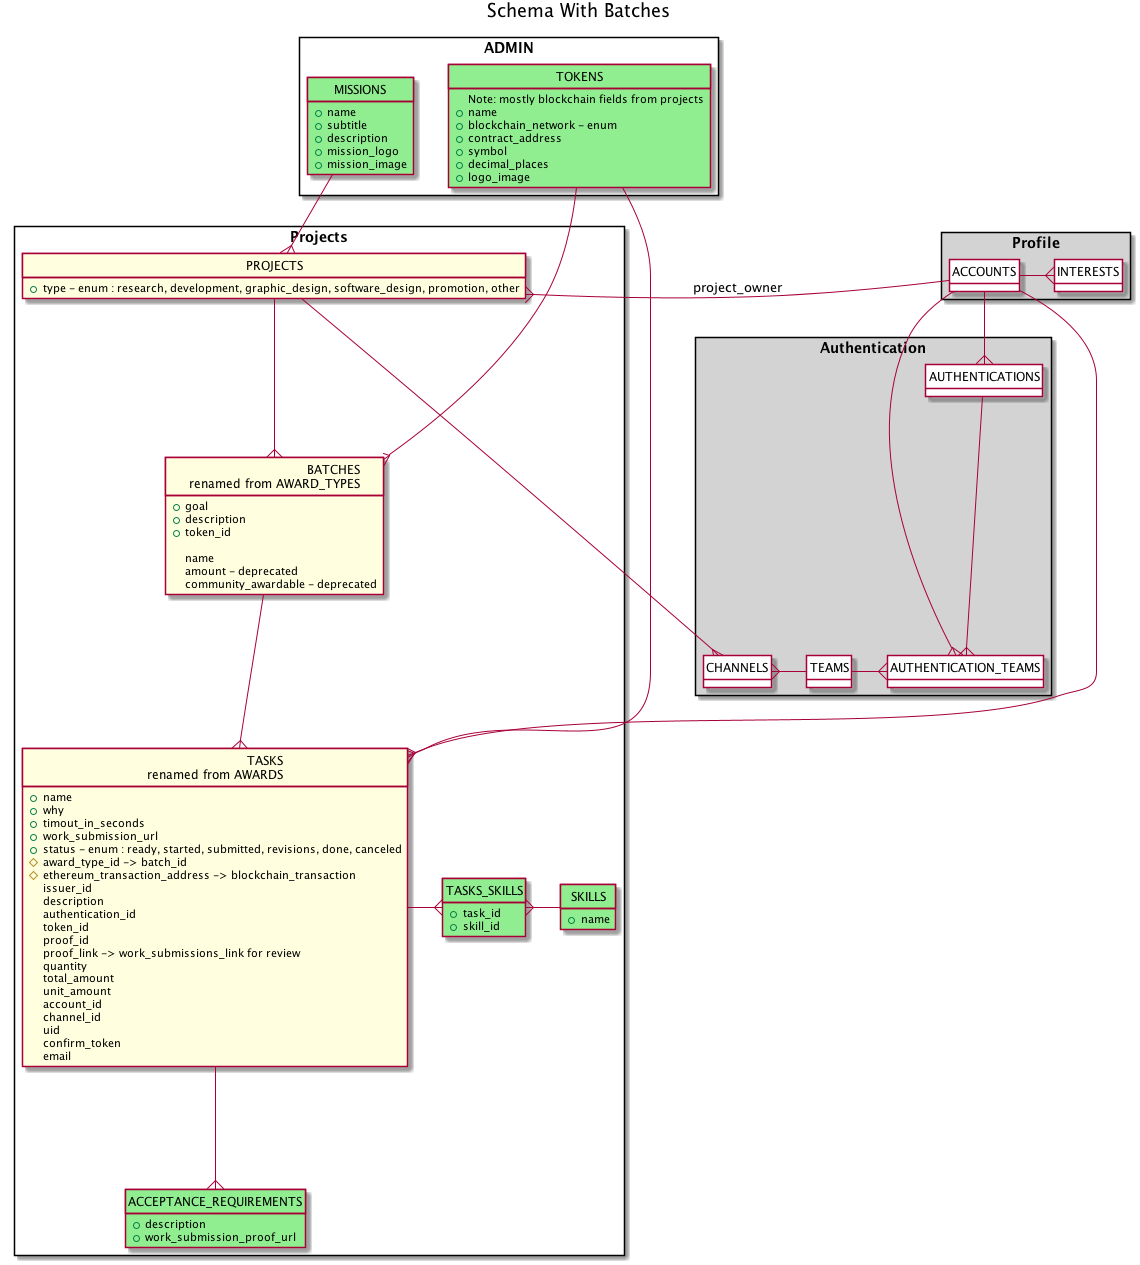

The diagram above was rendered by PlantUML. Its source (embedded in the PNG):
@startuml
title Schema With Batches
hide circle
hide methods
hide stereotypes

skinparam class {
  BackGroundColor #white
}

package Profile <<rectangle>> #lightgray {
  class ACCOUNTS
  class INTERESTS
}
package ADMIN <<rectangle>> {
  class MISSIONS #lightgreen {
    + name
    + subtitle
    + description
    + mission_logo
    + mission_image
  }
  class TOKENS #lightgreen {
    Note: mostly blockchain fields from projects
    + name
    + blockchain_network - enum
    + contract_address
    + symbol
    + decimal_places
    + logo_image
  }
}
package Authentication <<rectangle>> #lightgray {
  class AUTHENTICATIONS
  class AUTHENTICATION_TEAMS
  class TEAMS
  class CHANNELS
  class INTERESTS
}

package Projects <<rectangle>> {
  class PROJECTS #lightyellow {
    + type - enum : research, development, graphic_design, software_design, promotion, other
  }
  class "BATCHES\rrenamed from AWARD_TYPES" as BATCHES #lightyellow {
    + goal
    + description
    + token_id
    
    name
    amount - deprecated
    community_awardable - deprecated
  }
  class TASKS_SKILLS #lightgreen {
    + task_id
    + skill_id
  }
  class "TASKS\rrenamed from AWARDS" as TASKS #lightyellow {
    + name
    + why
    + timout_in_seconds
    + work_submission_url
    + status - enum : ready, started, submitted, revisions, done, canceled
    # award_type_id -> batch_id
    # ethereum_transaction_address -> blockchain_transaction
    issuer_id
    description
    authentication_id
    token_id
    proof_id
    proof_link -> work_submissions_link for review
    quantity
    total_amount
    unit_amount
    account_id
    channel_id
    uid
    confirm_token
    email
  }
  class SKILLS #lightgreen {
    + name
  }
  class ACCEPTANCE_REQUIREMENTS #lightgreen {
    + description
    + work_submission_proof_url
  }
}

MISSIONS -down-{ PROJECTS
TOKENS -{ TASKS
TOKENS -{ BATCHES
PROJECTS -{ CHANNELS
PROJECTS -down-{ BATCHES
BATCHES --{ TASKS
TASKS -{ TASKS_SKILLS
TASKS_SKILLS }- SKILLS
TASKS }- ACCOUNTS
TASKS --{ ACCEPTANCE_REQUIREMENTS

ACCOUNTS --{ AUTHENTICATIONS
ACCOUNTS -{ AUTHENTICATION_TEAMS
ACCOUNTS -{ INTERESTS
ACCOUNTS -{ PROJECTS : project_owner
TEAMS -{ AUTHENTICATION_TEAMS
TEAMS -left-{ CHANNELS

AUTHENTICATIONS -down-{ AUTHENTICATION_TEAMS

@enduml